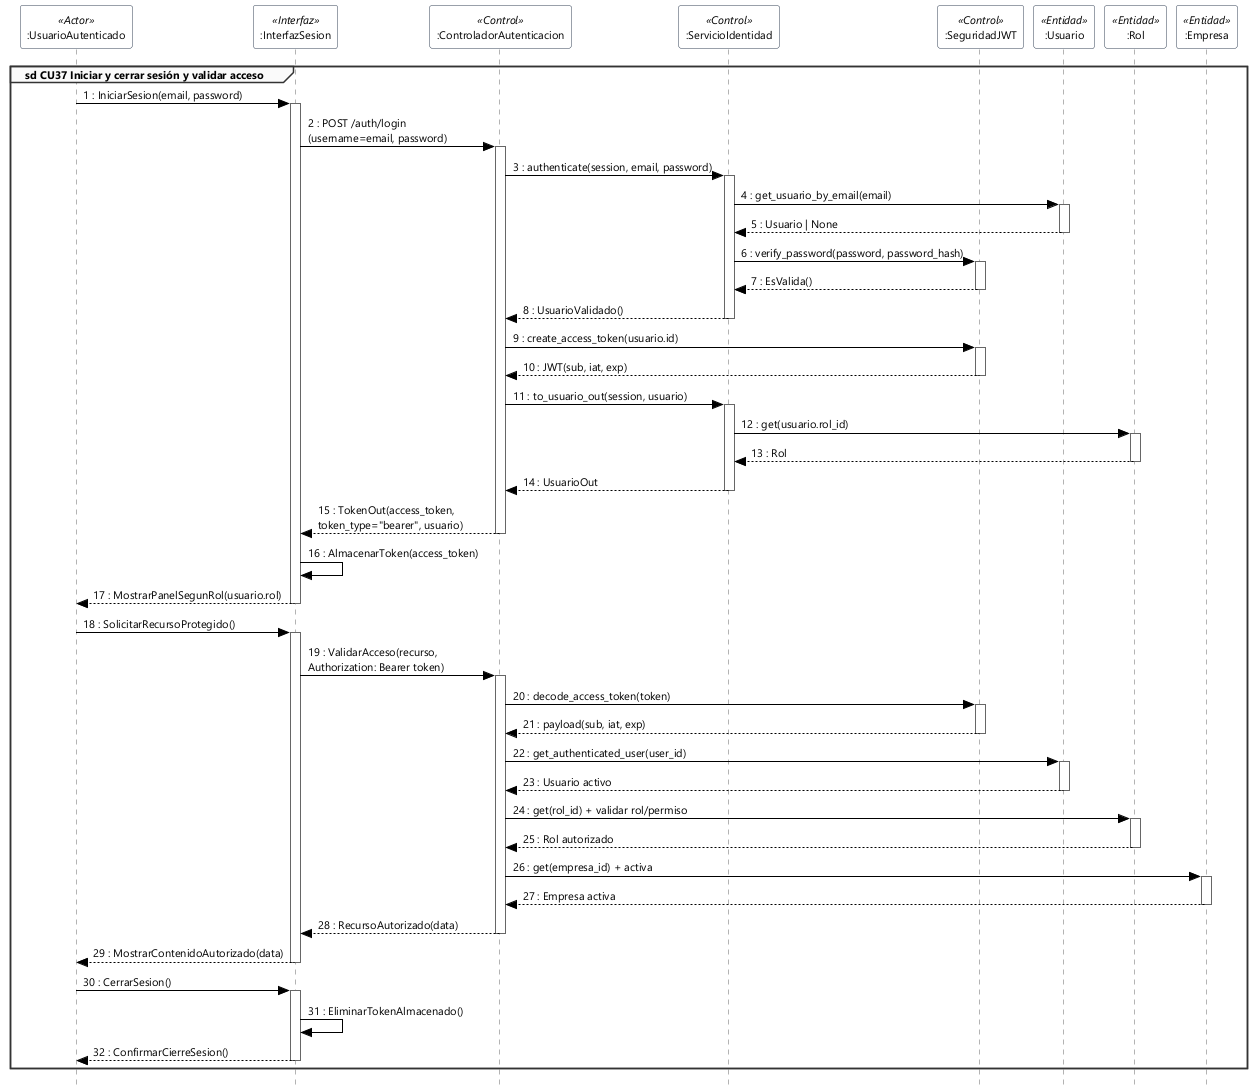

The diagram above was rendered by PlantUML. Its source (embedded in the PNG):
@startuml
skinparam style strictuml
skinparam handwritten false
skinparam shadowing false
skinparam backgroundColor #FFFFFF

skinparam defaultFontName "Segoe UI"
skinparam defaultFontSize 11

' Configuración para forzar flechas síncronas y estilos estrictos UML 2.5 / 2.5.1
skinparam sequence {
    ArrowColor #000000
    LifeLineBorderColor #666666
    LifeLineBackgroundColor #FFFFFF
    GroupBorderColor #333333
    GroupBackgroundColor #FAFAFA
    ParticipantBorderColor #334155
    ParticipantBackgroundColor #FFFFFF
}

' Declaración de Participantes (Actor -> Interfaz -> Control -> Servicio/Seguridad -> Entidades)
participant ":UsuarioAutenticado" as Actor <<Actor>>
participant ":InterfazSesion" as Vista <<Interfaz>>
participant ":ControladorAutenticacion" as Controller <<Control>>
participant ":ServicioIdentidad" as Service <<Control>>
participant ":SeguridadJWT" as Security <<Control>>
participant ":Usuario" as Usuario <<Entidad>>
participant ":Rol" as Rol <<Entidad>>
participant ":Empresa" as Empresa <<Entidad>>

group sd CU37 Iniciar y cerrar sesión y validar acceso

    ' ------------------------------------------------------------------ '
    ' 1. Inicio de sesión                                                '
    ' ------------------------------------------------------------------ '
    Actor -[#black]> Vista : 1 : IniciarSesion(email, password)
    activate Vista

    Vista -[#black]> Controller : 2 : POST /auth/login\n(username=email, password)
    activate Controller

    Controller -[#black]> Service : 3 : authenticate(session, email, password)
    activate Service

    Service -[#black]> Usuario : 4 : get_usuario_by_email(email)
    activate Usuario
    Usuario --> Service : 5 : Usuario | None
    deactivate Usuario

    Service -[#black]> Security : 6 : verify_password(password, password_hash)
    activate Security
    Security --> Service : 7 : EsValida()
    deactivate Security

    Service --> Controller : 8 : UsuarioValidado()
    deactivate Service

    Controller -[#black]> Security : 9 : create_access_token(usuario.id)
    activate Security
    Security --> Controller : 10 : JWT(sub, iat, exp)
    deactivate Security

    Controller -[#black]> Service : 11 : to_usuario_out(session, usuario)
    activate Service
    Service -[#black]> Rol : 12 : get(usuario.rol_id)
    activate Rol
    Rol --> Service : 13 : Rol
    deactivate Rol
    Service --> Controller : 14 : UsuarioOut
    deactivate Service

    Controller --> Vista : 15 : TokenOut(access_token,\ntoken_type="bearer", usuario)
    deactivate Controller

    Vista -> Vista : 16 : AlmacenarToken(access_token)
    Vista --> Actor : 17 : MostrarPanelSegunRol(usuario.rol)
    deactivate Vista

    ' ------------------------------------------------------------------ '
    ' 2. Validación de acceso a un recurso protegido                     '
    ' ------------------------------------------------------------------ '
    Actor -[#black]> Vista : 18 : SolicitarRecursoProtegido()
    activate Vista

    Vista -[#black]> Controller : 19 : ValidarAcceso(recurso,\nAuthorization: Bearer token)
    activate Controller

    Controller -[#black]> Security : 20 : decode_access_token(token)
    activate Security
    Security --> Controller : 21 : payload(sub, iat, exp)
    deactivate Security

    Controller -[#black]> Usuario : 22 : get_authenticated_user(user_id)
    activate Usuario
    Usuario --> Controller : 23 : Usuario activo
    deactivate Usuario

    Controller -[#black]> Rol : 24 : get(rol_id) + validar rol/permiso
    activate Rol
    Rol --> Controller : 25 : Rol autorizado
    deactivate Rol

    Controller -[#black]> Empresa : 26 : get(empresa_id) + activa
    activate Empresa
    Empresa --> Controller : 27 : Empresa activa
    deactivate Empresa

    Controller --> Vista : 28 : RecursoAutorizado(data)
    deactivate Controller

    Vista --> Actor : 29 : MostrarContenidoAutorizado(data)
    deactivate Vista

    ' ------------------------------------------------------------------ '
    ' 3. Cierre de sesión: JWT stateless, se elimina el token local       '
    ' ------------------------------------------------------------------ '
    Actor -[#black]> Vista : 30 : CerrarSesion()
    activate Vista

    Vista -> Vista : 31 : EliminarTokenAlmacenado()
    Vista --> Actor : 32 : ConfirmarCierreSesion()
    deactivate Vista

end

@enduml